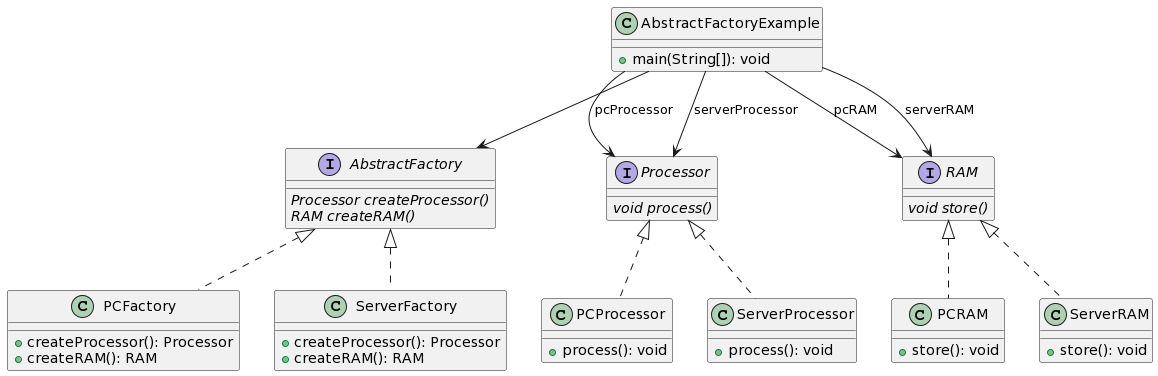

The diagram above was rendered by PlantUML. Its source (embedded in the PNG):
@startuml
interface AbstractFactory {
  {abstract} Processor createProcessor()
  {abstract} RAM createRAM()
}

class PCFactory {
  +createProcessor(): Processor
  +createRAM(): RAM
}

class ServerFactory {
  +createProcessor(): Processor
  +createRAM(): RAM
}

interface Processor {
  {abstract} void process()
}

interface RAM {
  {abstract} void store()
}

class PCProcessor {
  +process(): void
}

class PCRAM {
  +store(): void
}

class ServerProcessor {
  +process(): void
}

class ServerRAM {
  +store(): void
}

AbstractFactory <|.. PCFactory
AbstractFactory <|.. ServerFactory

Processor <|.. PCProcessor
Processor <|.. ServerProcessor

RAM <|.. PCRAM
RAM <|.. ServerRAM

class AbstractFactoryExample {
  +main(String[]): void
}

AbstractFactoryExample --> AbstractFactory
AbstractFactoryExample --> Processor: pcProcessor
AbstractFactoryExample --> RAM: pcRAM
AbstractFactoryExample --> Processor: serverProcessor
AbstractFactoryExample --> RAM: serverRAM
@enduml